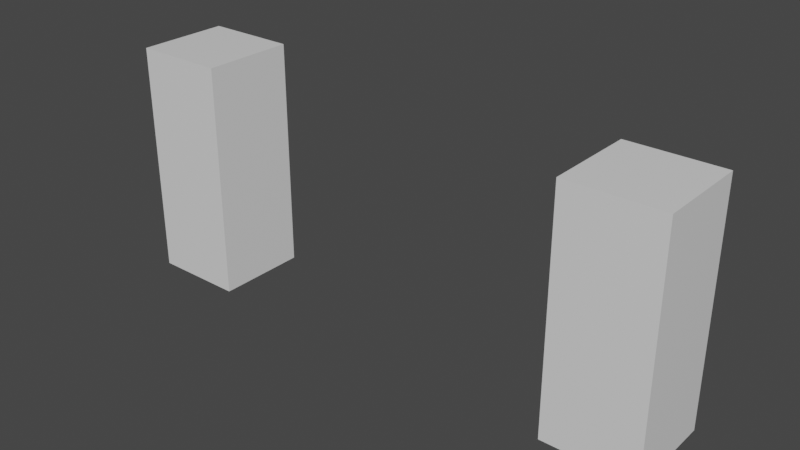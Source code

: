 # Source: GateFrame.blend  (saved by Blender 2.80.75; exported with 4.5.12 LTS)
import bpy
from mathutils import Matrix  # noqa: F401  (used for matrix-valued properties, if any)

bpy.ops.wm.read_factory_settings(use_empty=True)
scene = bpy.context.scene
scene.name = 'Scene'

# ---- collections
col_collection = bpy.data.collections.new('Collection'); scene.collection.children.link(col_collection)

# ---- materials (node trees are filled in below, after node groups)
mat_material = bpy.data.materials.new('Material')
mat_material.alpha_threshold = 0.0
mat_material.use_transparent_shadow = False
mat_material.line_color = (0.0, 0.0, 0.0, 1.0)

# ---- material node trees
mat_material.use_nodes = True; mat_material.node_tree.nodes.clear()
_N = mat_material.node_tree.nodes; _L = mat_material.node_tree.links
n0 = _N.new('ShaderNodeOutputMaterial'); n0.name = 'Material Output'; n0.location = (300, 300)
n1 = _N.new('ShaderNodeBsdfPrincipled'); n1.name = 'Principled BSDF'; n1.location = (10, 300)
n1.distribution = 'GGX'
n1.subsurface_method = 'BURLEY'
n1.inputs[2].default_value = 0.4
n1.inputs[3].default_value = 1.45
n1.inputs[27].default_value = (0.0, 0.0, 0.0, 1.0)
n1.inputs[28].default_value = 1.0
_L.new(n1.outputs[0], n0.inputs[0])
n0.is_active_output = True

# ---- world
world_world = bpy.data.worlds.new('World'); scene.world = world_world
world_world.use_nodes = True; world_world.node_tree.nodes.clear()
_N = world_world.node_tree.nodes; _L = world_world.node_tree.links
n0 = _N.new('ShaderNodeOutputWorld'); n0.name = 'World Output'; n0.location = (300, 300)
n1 = _N.new('ShaderNodeBackground'); n1.name = 'Background'; n1.location = (10, 300)
n1.inputs[0].default_value = (0.05088, 0.05088, 0.05088, 1.0)
_L.new(n1.outputs[0], n0.inputs[0])
n0.is_active_output = True
world_world.color = (0.05088, 0.05088, 0.05088)
world_world.use_sun_shadow = False
world_world.sun_shadow_jitter_overblur = 0.0

# ---- meshes
me_cube = bpy.data.meshes.new('Cube')
me_cube.from_pydata([(3.001, 0.5, 2.042), (3.001, 0.5, -0.5), (3.001, -0.5, 2.042), (3.001, -0.5, -0.5), (2.001, 0.5, 2.042), (2.001, 0.5, -0.5), (2.001, -0.5, 2.042), (2.001, -0.5, -0.5)], [], [(0, 4, 6, 2), (3, 2, 6, 7), (7, 6, 4, 5), (5, 1, 3, 7), (1, 0, 2, 3), (5, 4, 0, 1)])
_uv = me_cube.uv_layers.new(name='UVMap')
_uv.uv.foreach_set('vector', [0.375, 0.0, 0.625, 0.0, 0.625, 0.25, 0.375, 0.25, 0.375, 0.25, 0.625, 0.25, 0.625, 0.5, 0.375, 0.5, 0.375, 0.5, 0.625, 0.5, 0.625, 0.75, 0.375, 0.75, 0.375, 0.75, 0.625, 0.75, 0.625, 1.0, 0.375, 1.0, 0.125, 0.5, 0.375, 0.5, 0.375, 0.75, 0.125, 0.75, 0.625, 0.5, 0.875, 0.5, 0.875, 0.75, 0.625, 0.75])
me_cube.materials.append(mat_material)
me_cube.use_remesh_preserve_volume = False
me_cube.use_remesh_preserve_attributes = False
me_cube.use_mirror_vertex_groups = False
me_cube.update()

# ---- objects
ob_cube = bpy.data.objects.new('Cube', me_cube)

# ---- transforms, parenting, visibility, modifiers, constraints
ob_cube.location = (0.0, 0.0, 0.0)
ob_cube.lock_rotations_4d = False
ob_cube.empty_display_type = 'ARROWS'
ob_cube.lineart.crease_threshold = 0.0
_m = ob_cube.modifiers.new('Mirror', 'MIRROR')

# ---- collection membership
col_collection.objects.link(ob_cube)

# ---- scene / render settings (as saved in the file)
scene.frame_start = 1; scene.frame_end = 250; scene.frame_set(1)
scene.render.engine = 'BLENDER_EEVEE_NEXT'
scene.cycles.use_denoising = False
scene.cycles.samples = 128
scene.cycles.sampling_pattern = 'TABULATED_SOBOL'
scene.cycles.use_adaptive_sampling = False
scene.cycles.use_light_tree = False
scene.view_settings.view_transform = 'Filmic'
bpy.context.view_layer.update()

# ---- added for rendering (the .blend has no active camera and no usable light): camera, sun
cam_auto = bpy.data.cameras.new('AutoCamera')
cam_auto.lens = 50.0
cam_auto.sensor_width = 36.0
cam_auto.clip_end = 1000.0
ob_auto_camera = bpy.data.objects.new('AutoCamera', cam_auto)
scene.collection.objects.link(ob_auto_camera)
ob_auto_camera.location = (6.1007, -7.32083, 5.65175)
ob_auto_camera.rotation_euler = (1.09748, -7.21219e-08, 0.694738)
scene.camera = ob_auto_camera
light_auto_sun = bpy.data.lights.new('AutoSun', 'SUN')
light_auto_sun.energy = 3.0
light_auto_sun.angle = 0.0523599
ob_auto_sun = bpy.data.objects.new('AutoSun', light_auto_sun)
scene.collection.objects.link(ob_auto_sun)
ob_auto_sun.rotation_euler = (0.872665, 0.174533, 0.523599)
bpy.context.view_layer.update()
